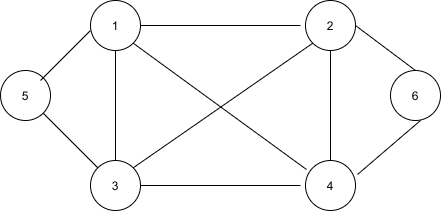

The diagram above was exported from draw.io. Its source (the exported page's mxGraphModel, read from the mxfile embedded in the PNG):
<mxGraphModel dx="562" dy="220" grid="1" gridSize="10" guides="1" tooltips="1" connect="1" arrows="1" fold="1" page="1" pageScale="1" pageWidth="850" pageHeight="1100" math="0" shadow="0">
  <root>
    <mxCell id="0" />
    <mxCell id="1" parent="0" />
    <mxCell id="12" value="5" style="ellipse;whiteSpace=wrap;html=1;aspect=fixed;" vertex="1" parent="1">
      <mxGeometry x="70" y="110" width="50" height="50" as="geometry" />
    </mxCell>
    <mxCell id="13" value="6" style="ellipse;whiteSpace=wrap;html=1;aspect=fixed;" vertex="1" parent="1">
      <mxGeometry x="460" y="110" width="50" height="50" as="geometry" />
    </mxCell>
    <mxCell id="14" value="4" style="ellipse;whiteSpace=wrap;html=1;aspect=fixed;" vertex="1" parent="1">
      <mxGeometry x="375" y="200" width="50" height="50" as="geometry" />
    </mxCell>
    <mxCell id="15" value="3" style="ellipse;whiteSpace=wrap;html=1;aspect=fixed;" vertex="1" parent="1">
      <mxGeometry x="160" y="200" width="50" height="50" as="geometry" />
    </mxCell>
    <mxCell id="16" value="1" style="ellipse;whiteSpace=wrap;html=1;aspect=fixed;" vertex="1" parent="1">
      <mxGeometry x="160" y="40" width="50" height="50" as="geometry" />
    </mxCell>
    <mxCell id="17" value="2" style="ellipse;whiteSpace=wrap;html=1;aspect=fixed;" vertex="1" parent="1">
      <mxGeometry x="375" y="40" width="50" height="50" as="geometry" />
    </mxCell>
    <mxCell id="18" value="" style="endArrow=none;html=1;exitX=1;exitY=0.5;exitDx=0;exitDy=0;" edge="1" parent="1" source="15">
      <mxGeometry width="50" height="50" relative="1" as="geometry">
        <mxPoint x="300" y="170" as="sourcePoint" />
        <mxPoint x="370" y="225" as="targetPoint" />
      </mxGeometry>
    </mxCell>
    <mxCell id="20" value="" style="endArrow=none;html=1;exitX=1;exitY=0.5;exitDx=0;exitDy=0;" edge="1" parent="1" source="16">
      <mxGeometry width="50" height="50" relative="1" as="geometry">
        <mxPoint x="300" y="170" as="sourcePoint" />
        <mxPoint x="370" y="65" as="targetPoint" />
      </mxGeometry>
    </mxCell>
    <mxCell id="21" value="" style="endArrow=none;html=1;entryX=0.5;entryY=1;entryDx=0;entryDy=0;exitX=0.5;exitY=0;exitDx=0;exitDy=0;" edge="1" parent="1" source="15" target="16">
      <mxGeometry width="50" height="50" relative="1" as="geometry">
        <mxPoint x="300" y="170" as="sourcePoint" />
        <mxPoint x="280" y="110" as="targetPoint" />
      </mxGeometry>
    </mxCell>
    <mxCell id="23" value="" style="endArrow=none;html=1;entryX=0.5;entryY=1;entryDx=0;entryDy=0;exitX=0.5;exitY=0;exitDx=0;exitDy=0;" edge="1" parent="1" source="14" target="17">
      <mxGeometry width="50" height="50" relative="1" as="geometry">
        <mxPoint x="300" y="170" as="sourcePoint" />
        <mxPoint x="350" y="120" as="targetPoint" />
      </mxGeometry>
    </mxCell>
    <mxCell id="24" value="" style="endArrow=none;html=1;entryX=1;entryY=0.5;entryDx=0;entryDy=0;exitX=0.5;exitY=0;exitDx=0;exitDy=0;" edge="1" parent="1" source="13" target="17">
      <mxGeometry width="50" height="50" relative="1" as="geometry">
        <mxPoint x="300" y="170" as="sourcePoint" />
        <mxPoint x="350" y="120" as="targetPoint" />
      </mxGeometry>
    </mxCell>
    <mxCell id="25" value="" style="endArrow=none;html=1;" edge="1" parent="1">
      <mxGeometry width="50" height="50" relative="1" as="geometry">
        <mxPoint x="110" y="120" as="sourcePoint" />
        <mxPoint x="160" y="70" as="targetPoint" />
      </mxGeometry>
    </mxCell>
    <mxCell id="26" value="" style="endArrow=none;html=1;exitX=1;exitY=1;exitDx=0;exitDy=0;" edge="1" parent="1" source="12" target="15">
      <mxGeometry width="50" height="50" relative="1" as="geometry">
        <mxPoint x="110" y="210" as="sourcePoint" />
        <mxPoint x="160" y="160" as="targetPoint" />
      </mxGeometry>
    </mxCell>
    <mxCell id="27" value="" style="endArrow=none;html=1;exitX=1.04;exitY=0.28;exitDx=0;exitDy=0;exitPerimeter=0;" edge="1" parent="1" source="14">
      <mxGeometry width="50" height="50" relative="1" as="geometry">
        <mxPoint x="440" y="210" as="sourcePoint" />
        <mxPoint x="490" y="160" as="targetPoint" />
      </mxGeometry>
    </mxCell>
    <mxCell id="28" value="" style="endArrow=none;html=1;exitX=1;exitY=1;exitDx=0;exitDy=0;entryX=0.02;entryY=0.18;entryDx=0;entryDy=0;entryPerimeter=0;" edge="1" parent="1" source="16" target="14">
      <mxGeometry width="50" height="50" relative="1" as="geometry">
        <mxPoint x="290" y="170" as="sourcePoint" />
        <mxPoint x="340" y="120" as="targetPoint" />
      </mxGeometry>
    </mxCell>
    <mxCell id="29" value="" style="endArrow=none;html=1;exitX=1;exitY=0;exitDx=0;exitDy=0;entryX=0;entryY=1;entryDx=0;entryDy=0;" edge="1" parent="1" source="15" target="17">
      <mxGeometry width="50" height="50" relative="1" as="geometry">
        <mxPoint x="270" y="170" as="sourcePoint" />
        <mxPoint x="370" y="80" as="targetPoint" />
      </mxGeometry>
    </mxCell>
  </root>
</mxGraphModel>